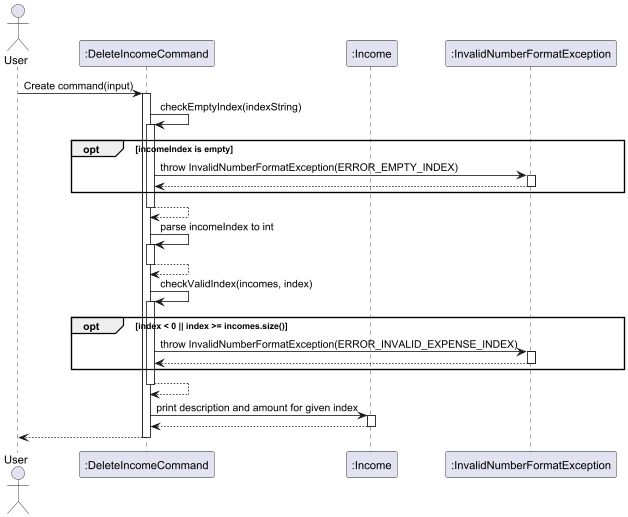

The diagram above was rendered by PlantUML. Its source (embedded in the PNG):
@startuml
actor User
participant ":DeleteIncomeCommand" as DeleteIncomeCommand
participant ":Income" as Income
participant ":InvalidNumberFormatException" as InvalidNumberFormatException

User -> DeleteIncomeCommand: Create command(input)
activate DeleteIncomeCommand



DeleteIncomeCommand -> DeleteIncomeCommand : checkEmptyIndex(indexString)
activate DeleteIncomeCommand
opt incomeIndex is empty
DeleteIncomeCommand -> InvalidNumberFormatException : throw InvalidNumberFormatException(ERROR_EMPTY_INDEX)
activate InvalidNumberFormatException
InvalidNumberFormatException --> DeleteIncomeCommand
deactivate InvalidNumberFormatException
end
DeleteIncomeCommand --> DeleteIncomeCommand
deactivate DeleteIncomeCommand


DeleteIncomeCommand -> DeleteIncomeCommand : parse incomeIndex to int
activate DeleteIncomeCommand
DeleteIncomeCommand --> DeleteIncomeCommand
deactivate DeleteIncomeCommand

DeleteIncomeCommand -> DeleteIncomeCommand : checkValidIndex(incomes, index)
activate DeleteIncomeCommand
opt index < 0 || index >= incomes.size()
DeleteIncomeCommand -> InvalidNumberFormatException : throw InvalidNumberFormatException(ERROR_INVALID_EXPENSE_INDEX)
activate InvalidNumberFormatException
InvalidNumberFormatException --> DeleteIncomeCommand
deactivate InvalidNumberFormatException
end
DeleteIncomeCommand --> DeleteIncomeCommand
deactivate DeleteIncomeCommand

DeleteIncomeCommand -> Income: print description and amount for given index
activate Income
Income --> DeleteIncomeCommand
deactivate Income

DeleteIncomeCommand --> User
deactivate DeleteIncomeCommand
@enduml